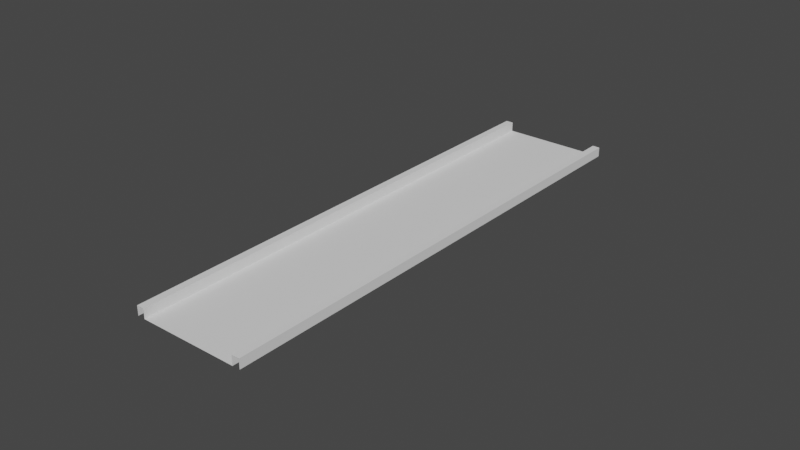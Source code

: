 # Source: Prototype_Track.blend  (saved by Blender 2.80.75; exported with 4.5.12 LTS)
import bpy
from mathutils import Matrix  # noqa: F401  (used for matrix-valued properties, if any)

bpy.ops.wm.read_factory_settings(use_empty=True)
scene = bpy.context.scene
scene.name = 'Scene'

# ---- collections
col_collection = bpy.data.collections.new('Collection'); scene.collection.children.link(col_collection)

# ---- world
world_world = bpy.data.worlds.new('World'); scene.world = world_world
world_world.use_nodes = True; world_world.node_tree.nodes.clear()
_N = world_world.node_tree.nodes; _L = world_world.node_tree.links
n0 = _N.new('ShaderNodeOutputWorld'); n0.name = 'World Output'; n0.location = (300, 300)
n1 = _N.new('ShaderNodeBackground'); n1.name = 'Background'; n1.location = (10, 300)
n1.inputs[0].default_value = (0.05088, 0.05088, 0.05088, 1.0)
_L.new(n1.outputs[0], n0.inputs[0])
n0.is_active_output = True
world_world.color = (0.05088, 0.05088, 0.05088)
world_world.use_sun_shadow = False
world_world.sun_shadow_jitter_overblur = 0.0

# ---- meshes
me_plane_001 = bpy.data.meshes.new('Plane.001')
me_plane_001.from_pydata([(-1.0, 1.0, 0.0), (1.0, 1.0, 0.0), (-1.0, 9.0, 0.0), (1.0, 9.0, 0.0), (1.0, 4.613, 0.1911), (1.0, 4.355, 0.1911), (1.0, 4.097, 0.1911), (1.0, 3.839, 0.1911), (1.0, 3.581, 0.1911), (1.0, 3.323, 0.1911), (1.0, 3.065, 0.1911), (1.0, 2.806, 0.1911), (1.0, 2.548, 0.1911), (1.0, 2.29, 0.1911), (1.0, 2.032, 0.1911), (1.0, 1.774, 0.1911), (1.0, 1.516, 0.1911), (1.0, 1.258, 0.1911), (-1.0, 1.258, 0.1911), (-1.0, 1.516, 0.1911), (-1.0, 1.774, 0.1911), (-1.0, 2.032, 0.1911), (-1.0, 2.29, 0.1911), (-1.0, 2.548, 0.1911), (-1.0, 2.806, 0.1911), (-1.0, 3.065, 0.1911), (-1.0, 3.323, 0.1911), (-1.0, 3.581, 0.1911), (-1.0, 3.839, 0.1911), (-1.0, 4.097, 0.1911), (-1.0, 1.0, 0.1911), (1.0, 1.0, 0.1911), (-1.0, 9.0, 0.1911), (1.0, 9.0, 0.1911), (-1.0, 4.355, 0.1911), (-1.0, 4.613, 0.1911), (-1.0, 4.871, 0.1911), (-1.0, 5.129, 0.1911), (-1.0, 5.387, 0.1911), (-1.0, 5.645, 0.1911), (-1.0, 5.903, 0.1911), (-1.0, 6.161, 0.1911), (-1.0, 6.419, 0.1911), (-1.0, 6.677, 0.1911), (-1.0, 6.935, 0.1911), (-1.0, 7.194, 0.1911), (-1.0, 7.452, 0.1911), (-1.0, 7.71, 0.1911), (-1.0, 7.968, 0.1911), (-1.0, 8.226, 0.1911), (-1.0, 8.484, 0.1911), (-1.0, 8.742, 0.1911), (1.0, 8.742, 0.0), (1.0, 8.484, 0.0), (1.0, 8.226, 0.0), (1.0, 7.968, 0.0), (1.0, 7.71, 0.0), (1.0, 7.452, 0.0), (1.0, 7.194, 0.0), (1.0, 6.935, 0.0), (-1.151, 1.0, 0.1911), (1.151, 1.0, 0.1911), (-1.151, 9.0, 0.1911), (1.151, 9.0, 0.1911), (1.0, 6.677, 0.0), (1.0, 6.419, 0.0), (1.0, 6.161, 0.0), (1.0, 5.903, 0.0), (1.0, 5.645, 0.0), (1.0, 5.387, 0.0), (1.0, 5.129, 0.0), (1.0, 4.871, 0.0), (1.0, 4.613, 0.0), (1.0, 4.355, 0.0), (1.0, 4.097, 0.0), (1.0, 3.839, 0.0), (1.0, 3.581, 0.0), (1.0, 3.323, 0.0), (1.0, 3.065, 0.0), (1.0, 2.806, 0.0), (1.0, 2.548, 0.0), (1.0, 2.29, 0.0), (1.0, 2.032, 0.0), (1.0, 1.774, 0.0), (1.0, 1.516, 0.0), (1.0, 1.258, 0.0), (-1.0, 1.258, 0.0), (-1.0, 1.516, 0.0), (-1.0, 1.774, 0.0), (-1.0, 2.032, 0.0), (-1.151, 1.0, 0.0), (1.151, 1.0, 0.0), (-1.151, 9.0, 0.0), (1.151, 9.0, 0.0), (-1.0, 2.29, 0.0), (-1.0, 2.548, 0.0), (-1.0, 2.806, 0.0), (-1.0, 3.065, 0.0), (-1.0, 3.323, 0.0), (-1.0, 3.581, 0.0), (-1.0, 3.839, 0.0), (-1.0, 4.097, 0.0), (-1.0, 4.355, 0.0), (-1.0, 4.613, 0.0), (-1.0, 4.871, 0.0), (-1.0, 5.129, 0.0), (-1.0, 5.387, 0.0), (-1.0, 5.645, 0.0), (-1.0, 5.903, 0.0), (-1.0, 6.161, 0.0), (-1.0, 6.419, 0.0), (-1.0, 6.677, 0.0), (-1.0, 6.935, 0.0), (-1.0, 7.194, 0.0), (-1.0, 7.452, 0.0), (-1.0, 7.71, 0.0), (-1.0, 7.968, 0.0), (-1.0, 8.226, 0.0), (-1.0, 8.484, 0.0), (-1.0, 8.742, 0.0), (1.0, 4.871, 0.1911), (1.0, 5.129, 0.1911), (1.0, 5.387, 0.1911), (1.0, 5.645, 0.1911), (1.0, 5.903, 0.1911), (1.0, 6.161, 0.1911), (1.0, 6.419, 0.1911), (1.0, 6.677, 0.1911), (1.0, 6.935, 0.1911), (1.0, 7.194, 0.1911), (1.0, 7.452, 0.1911), (1.0, 7.71, 0.1911), (1.0, 7.968, 0.1911), (1.0, 8.226, 0.1911), (1.0, 8.484, 0.1911), (1.0, 8.742, 0.1911), (-1.151, 8.742, 0.1911), (-1.151, 8.484, 0.1911), (-1.151, 8.226, 0.1911), (-1.151, 7.968, 0.1911), (-1.151, 7.71, 0.1911), (-1.151, 7.452, 0.1911), (-1.151, 7.194, 0.1911), (-1.151, 6.935, 0.1911), (-1.151, 6.677, 0.1911), (-1.151, 6.419, 0.1911), (-1.151, 6.161, 0.1911), (-1.151, 5.903, 0.1911), (-1.151, 5.645, 0.1911), (-1.151, 5.387, 0.1911), (-1.151, 5.129, 0.1911), (-1.151, 4.871, 0.1911), (-1.151, 4.613, 0.1911), (-1.151, 4.355, 0.1911), (-1.151, 4.097, 0.1911), (-1.151, 3.839, 0.1911), (-1.151, 3.581, 0.1911), (-1.151, 3.323, 0.1911), (-1.151, 3.065, 0.1911), (-1.151, 2.806, 0.1911), (-1.151, 2.548, 0.1911), (-1.151, 2.29, 0.1911), (-1.151, 2.032, 0.1911), (-1.151, 1.774, 0.1911), (-1.151, 1.516, 0.1911), (-1.151, 1.258, 0.1911), (1.151, 1.258, 0.1911), (1.151, 1.516, 0.1911), (1.151, 1.774, 0.1911), (1.151, 2.032, 0.1911), (1.151, 2.29, 0.1911), (1.151, 2.548, 0.1911), (1.151, 2.806, 0.1911), (1.151, 3.065, 0.1911), (1.151, 3.323, 0.1911), (1.151, 3.581, 0.1911), (1.151, 3.839, 0.1911), (1.151, 4.097, 0.1911), (1.151, 4.355, 0.1911), (1.151, 4.613, 0.1911), (1.151, 4.871, 0.1911), (1.151, 5.129, 0.1911), (1.151, 5.387, 0.1911), (1.151, 5.645, 0.1911), (1.151, 5.903, 0.1911), (1.151, 6.161, 0.1911), (1.151, 6.419, 0.1911), (1.151, 6.677, 0.1911), (1.151, 6.935, 0.1911), (1.151, 7.194, 0.1911), (1.151, 7.452, 0.1911), (1.151, 7.71, 0.1911), (1.151, 7.968, 0.1911), (1.151, 8.226, 0.1911), (1.151, 8.484, 0.1911), (1.151, 8.742, 0.1911), (-1.151, 8.742, 0.0), (-1.151, 8.484, 0.0), (-1.151, 8.226, 0.0), (-1.151, 7.968, 0.0), (-1.151, 7.71, 0.0), (-1.151, 7.452, 0.0), (-1.151, 7.194, 0.0), (-1.151, 6.935, 0.0), (-1.151, 6.677, 0.0), (-1.151, 6.419, 0.0), (-1.151, 6.161, 0.0), (-1.151, 5.903, 0.0), (-1.151, 5.645, 0.0), (-1.151, 5.387, 0.0), (-1.151, 5.129, 0.0), (-1.151, 4.871, 0.0), (-1.151, 4.613, 0.0), (-1.151, 4.355, 0.0), (-1.151, 4.097, 0.0), (-1.151, 3.839, 0.0), (-1.151, 3.581, 0.0), (-1.151, 3.323, 0.0), (-1.151, 3.065, 0.0), (-1.151, 2.806, 0.0), (-1.151, 2.548, 0.0), (-1.151, 2.29, 0.0), (-1.151, 2.032, 0.0), (-1.151, 1.774, 0.0), (-1.151, 1.516, 0.0), (-1.151, 1.258, 0.0), (1.151, 1.258, 0.0), (1.151, 1.516, 0.0), (1.151, 1.774, 0.0), (1.151, 2.032, 0.0), (1.151, 2.29, 0.0), (1.151, 2.548, 0.0), (1.151, 2.806, 0.0), (1.151, 3.065, 0.0), (1.151, 3.323, 0.0), (1.151, 3.581, 0.0), (1.151, 3.839, 0.0), (1.151, 4.097, 0.0), (1.151, 4.355, 0.0), (1.151, 4.613, 0.0), (1.151, 4.871, 0.0), (1.151, 5.129, 0.0), (1.151, 5.387, 0.0), (1.151, 5.645, 0.0), (1.151, 5.903, 0.0), (1.151, 6.161, 0.0), (1.151, 6.419, 0.0), (1.151, 6.677, 0.0), (1.151, 6.935, 0.0), (1.151, 7.194, 0.0), (1.151, 7.452, 0.0), (1.151, 7.71, 0.0), (1.151, 7.968, 0.0), (1.151, 8.226, 0.0), (1.151, 8.484, 0.0), (1.151, 8.742, 0.0)], [], [(122, 182, 183, 123), (134, 194, 195, 135), (51, 136, 137, 50), (133, 193, 194, 134), (132, 192, 193, 133), (131, 191, 192, 132), (130, 190, 191, 131), (129, 189, 190, 130), (128, 188, 189, 129), (127, 187, 188, 128), (126, 186, 187, 127), (125, 185, 186, 126), (124, 184, 185, 125), (52, 3, 2, 119), (4, 179, 180, 120), (5, 178, 179, 4), (123, 183, 184, 124), (121, 181, 182, 122), (7, 176, 177, 6), (9, 174, 175, 8), (11, 172, 173, 10), (10, 173, 174, 9), (86, 18, 30, 0), (12, 171, 172, 11), (13, 170, 171, 12), (16, 167, 168, 15), (156, 216, 217, 157), (8, 175, 176, 7), (17, 166, 167, 16), (31, 61, 166, 17), (14, 169, 170, 13), (15, 168, 169, 14), (164, 224, 225, 165), (163, 223, 224, 164), (162, 222, 223, 163), (161, 221, 222, 162), (160, 220, 221, 161), (159, 219, 220, 160), (158, 218, 219, 159), (52, 135, 33, 3), (120, 180, 181, 121), (6, 177, 178, 5), (153, 213, 214, 154), (152, 212, 213, 153), (157, 217, 218, 158), (155, 215, 216, 156), (150, 210, 211, 151), (149, 209, 210, 150), (148, 208, 209, 149), (147, 207, 208, 148), (146, 206, 207, 147), (145, 205, 206, 146), (144, 204, 205, 145), (142, 202, 203, 143), (18, 165, 60, 30), (143, 203, 204, 144), (190, 250, 251, 191), (139, 199, 200, 140), (138, 198, 199, 139), (137, 197, 198, 138), (141, 201, 202, 142), (140, 200, 201, 141), (136, 196, 197, 137), (62, 92, 196, 136), (194, 254, 255, 195), (193, 253, 254, 194), (192, 252, 253, 193), (135, 195, 63, 33), (154, 214, 215, 155), (151, 211, 212, 152), (187, 247, 248, 188), (186, 246, 247, 187), (191, 251, 252, 192), (189, 249, 250, 190), (184, 244, 245, 185), (183, 243, 244, 184), (182, 242, 243, 183), (180, 240, 241, 181), (165, 225, 90, 60), (181, 241, 242, 182), (61, 91, 226, 166), (177, 237, 238, 178), (176, 236, 237, 177), (175, 235, 236, 176), (179, 239, 240, 180), (178, 238, 239, 179), (174, 234, 235, 175), (173, 233, 234, 174), (172, 232, 233, 173), (171, 231, 232, 172), (170, 230, 231, 171), (169, 229, 230, 170), (168, 228, 229, 169), (167, 227, 228, 168), (166, 226, 227, 167), (195, 255, 93, 63), (188, 248, 249, 189), (185, 245, 246, 186), (32, 62, 136, 51), (50, 137, 138, 49), (49, 138, 139, 48), (48, 139, 140, 47), (47, 140, 141, 46), (46, 141, 142, 45), (45, 142, 143, 44), (44, 143, 144, 43), (43, 144, 145, 42), (42, 145, 146, 41), (41, 146, 147, 40), (40, 147, 148, 39), (39, 148, 149, 38), (38, 149, 150, 37), (37, 150, 151, 36), (36, 151, 152, 35), (35, 152, 153, 34), (34, 153, 154, 29), (29, 154, 155, 28), (28, 155, 156, 27), (27, 156, 157, 26), (26, 157, 158, 25), (25, 158, 159, 24), (24, 159, 160, 23), (23, 160, 161, 22), (22, 161, 162, 21), (21, 162, 163, 20), (20, 163, 164, 19), (19, 164, 165, 18), (1, 31, 17, 85), (85, 17, 16, 84), (84, 16, 15, 83), (83, 15, 14, 82), (82, 14, 13, 81), (81, 13, 12, 80), (80, 12, 11, 79), (79, 11, 10, 78), (78, 10, 9, 77), (77, 9, 8, 76), (76, 8, 7, 75), (75, 7, 6, 74), (74, 6, 5, 73), (73, 5, 4, 72), (72, 4, 120, 71), (71, 120, 121, 70), (70, 121, 122, 69), (69, 122, 123, 68), (68, 123, 124, 67), (67, 124, 125, 66), (66, 125, 126, 65), (65, 126, 127, 64), (64, 127, 128, 59), (59, 128, 129, 58), (58, 129, 130, 57), (57, 130, 131, 56), (56, 131, 132, 55), (55, 132, 133, 54), (54, 133, 134, 53), (53, 134, 135, 52), (2, 32, 51, 119), (119, 51, 50, 118), (118, 50, 49, 117), (117, 49, 48, 116), (116, 48, 47, 115), (115, 47, 46, 114), (114, 46, 45, 113), (113, 45, 44, 112), (112, 44, 43, 111), (111, 43, 42, 110), (110, 42, 41, 109), (109, 41, 40, 108), (108, 40, 39, 107), (107, 39, 38, 106), (106, 38, 37, 105), (105, 37, 36, 104), (104, 36, 35, 103), (103, 35, 34, 102), (102, 34, 29, 101), (101, 29, 28, 100), (100, 28, 27, 99), (99, 27, 26, 98), (98, 26, 25, 97), (97, 25, 24, 96), (96, 24, 23, 95), (95, 23, 22, 94), (94, 22, 21, 89), (89, 21, 20, 88), (88, 20, 19, 87), (87, 19, 18, 86), (1, 85, 86, 0), (85, 84, 87, 86), (84, 83, 88, 87), (83, 82, 89, 88), (82, 81, 94, 89), (81, 80, 95, 94), (80, 79, 96, 95), (79, 78, 97, 96), (78, 77, 98, 97), (77, 76, 99, 98), (76, 75, 100, 99), (75, 74, 101, 100), (74, 73, 102, 101), (73, 72, 103, 102), (72, 71, 104, 103), (71, 70, 105, 104), (70, 69, 106, 105), (69, 68, 107, 106), (68, 67, 108, 107), (67, 66, 109, 108), (66, 65, 110, 109), (65, 64, 111, 110), (64, 59, 112, 111), (59, 58, 113, 112), (58, 57, 114, 113), (57, 56, 115, 114), (56, 55, 116, 115), (55, 54, 117, 116), (54, 53, 118, 117), (53, 52, 119, 118)])
_uv = me_plane_001.uv_layers.new(name='UVMap')
_uv.uv.foreach_set('vector', [1.0, 0.5484, 1.0, 0.5484, 1.0, 0.5806, 1.0, 0.5806, 1.0, 0.9355, 1.0, 0.9355, 1.0, 0.9677, 1.0, 0.9677, 0.0, 0.9677, 0.0, 0.9677, 0.0, 0.9355, 0.0, 0.9355, 1.0, 0.9032, 1.0, 0.9032, 1.0, 0.9355, 1.0, 0.9355, 1.0, 0.871, 1.0, 0.871, 1.0, 0.9032, 1.0, 0.9032, 1.0, 0.8387, 1.0, 0.8387, 1.0, 0.871, 1.0, 0.871, 1.0, 0.8065, 1.0, 0.8065, 1.0, 0.8387, 1.0, 0.8387, 1.0, 0.7742, 1.0, 0.7742, 1.0, 0.8065, 1.0, 0.8065, 1.0, 0.7419, 1.0, 0.7419, 1.0, 0.7742, 1.0, 0.7742, 1.0, 0.7097, 1.0, 0.7097, 1.0, 0.7419, 1.0, 0.7419, 1.0, 0.6774, 1.0, 0.6774, 1.0, 0.7097, 1.0, 0.7097, 1.0, 0.6452, 1.0, 0.6452, 1.0, 0.6774, 1.0, 0.6774, 1.0, 0.6129, 1.0, 0.6129, 1.0, 0.6452, 1.0, 0.6452, 1.0, 0.9677, 1.0, 1.0, 0.0, 1.0, 0.0, 0.9677, 1.0, 0.4516, 1.0, 0.4516, 1.0, 0.4839, 1.0, 0.4839, 1.0, 0.4194, 1.0, 0.4194, 1.0, 0.4516, 1.0, 0.4516, 1.0, 0.5806, 1.0, 0.5806, 1.0, 0.6129, 1.0, 0.6129, 1.0, 0.5161, 1.0, 0.5161, 1.0, 0.5484, 1.0, 0.5484, 1.0, 0.3548, 1.0, 0.3548, 1.0, 0.3871, 1.0, 0.3871, 1.0, 0.2903, 1.0, 0.2903, 1.0, 0.3226, 1.0, 0.3226, 1.0, 0.2258, 1.0, 0.2258, 1.0, 0.2581, 1.0, 0.2581, 1.0, 0.2581, 1.0, 0.2581, 1.0, 0.2903, 1.0, 0.2903, 0.0, 0.03226, 0.0, 0.03226, 0.0, 0.0, 0.0, 0.0, 1.0, 0.1935, 1.0, 0.1935, 1.0, 0.2258, 1.0, 0.2258, 1.0, 0.1613, 1.0, 0.1613, 1.0, 0.1935, 1.0, 0.1935, 1.0, 0.06452, 1.0, 0.06452, 1.0, 0.09677, 1.0, 0.09677, 0.0, 0.3226, 0.0, 0.3226, 0.0, 0.2903, 0.0, 0.2903, 1.0, 0.3226, 1.0, 0.3226, 1.0, 0.3548, 1.0, 0.3548, 1.0, 0.03226, 1.0, 0.03226, 1.0, 0.06452, 1.0, 0.06452, 1.0, 0.0, 1.0, 0.0, 1.0, 0.03226, 1.0, 0.03226, 1.0, 0.129, 1.0, 0.129, 1.0, 0.1613, 1.0, 0.1613, 1.0, 0.09677, 1.0, 0.09677, 1.0, 0.129, 1.0, 0.129, 0.0, 0.06452, 0.0, 0.06452, 0.0, 0.03226, 0.0, 0.03226, 0.0, 0.09677, 0.0, 0.09677, 0.0, 0.06452, 0.0, 0.06452, 0.0, 0.129, 0.0, 0.129, 0.0, 0.09677, 0.0, 0.09677, 0.0, 0.1613, 0.0, 0.1613, 0.0, 0.129, 0.0, 0.129, 0.0, 0.1935, 0.0, 0.1935, 0.0, 0.1613, 0.0, 0.1613, 0.0, 0.2258, 0.0, 0.2258, 0.0, 0.1935, 0.0, 0.1935, 0.0, 0.2581, 0.0, 0.2581, 0.0, 0.2258, 0.0, 0.2258, 1.0, 0.9677, 1.0, 0.9677, 1.0, 1.0, 1.0, 1.0, 1.0, 0.4839, 1.0, 0.4839, 1.0, 0.5161, 1.0, 0.5161, 1.0, 0.3871, 1.0, 0.3871, 1.0, 0.4194, 1.0, 0.4194, 0.0, 0.4194, 0.0, 0.4194, 0.0, 0.3871, 0.0, 0.3871, 0.0, 0.4516, 0.0, 0.4516, 0.0, 0.4194, 0.0, 0.4194, 0.0, 0.2903, 0.0, 0.2903, 0.0, 0.2581, 0.0, 0.2581, 0.0, 0.3548, 0.0, 0.3548, 0.0, 0.3226, 0.0, 0.3226, 0.0, 0.5161, 0.0, 0.5161, 0.0, 0.4839, 0.0, 0.4839, 0.0, 0.5484, 0.0, 0.5484, 0.0, 0.5161, 0.0, 0.5161, 0.0, 0.5806, 0.0, 0.5806, 0.0, 0.5484, 0.0, 0.5484, 0.0, 0.6129, 0.0, 0.6129, 0.0, 0.5806, 0.0, 0.5806, 0.0, 0.6452, 0.0, 0.6452, 0.0, 0.6129, 0.0, 0.6129, 0.0, 0.6774, 0.0, 0.6774, 0.0, 0.6452, 0.0, 0.6452, 0.0, 0.7097, 0.0, 0.7097, 0.0, 0.6774, 0.0, 0.6774, 0.0, 0.7742, 0.0, 0.7742, 0.0, 0.7419, 0.0, 0.7419, 0.0, 0.03226, 0.0, 0.03226, 0.0, 0.0, 0.0, 0.0, 0.0, 0.7419, 0.0, 0.7419, 0.0, 0.7097, 0.0, 0.7097, 1.0, 0.8065, 1.0, 0.8065, 1.0, 0.8387, 1.0, 0.8387, 0.0, 0.871, 0.0, 0.871, 0.0, 0.8387, 0.0, 0.8387, 0.0, 0.9032, 0.0, 0.9032, 0.0, 0.871, 0.0, 0.871, 0.0, 0.9355, 0.0, 0.9355, 0.0, 0.9032, 0.0, 0.9032, 0.0, 0.8065, 0.0, 0.8065, 0.0, 0.7742, 0.0, 0.7742, 0.0, 0.8387, 0.0, 0.8387, 0.0, 0.8065, 0.0, 0.8065, 0.0, 0.9677, 0.0, 0.9677, 0.0, 0.9355, 0.0, 0.9355, 0.0, 1.0, 0.0, 1.0, 0.0, 0.9677, 0.0, 0.9677, 1.0, 0.9355, 1.0, 0.9355, 1.0, 0.9677, 1.0, 0.9677, 1.0, 0.9032, 1.0, 0.9032, 1.0, 0.9355, 1.0, 0.9355, 1.0, 0.871, 1.0, 0.871, 1.0, 0.9032, 1.0, 0.9032, 1.0, 0.9677, 1.0, 0.9677, 1.0, 1.0, 1.0, 1.0, 0.0, 0.3871, 0.0, 0.3871, 0.0, 0.3548, 0.0, 0.3548, 0.0, 0.4839, 0.0, 0.4839, 0.0, 0.4516, 0.0, 0.4516, 1.0, 0.7097, 1.0, 0.7097, 1.0, 0.7419, 1.0, 0.7419, 1.0, 0.6774, 1.0, 0.6774, 1.0, 0.7097, 1.0, 0.7097, 1.0, 0.8387, 1.0, 0.8387, 1.0, 0.871, 1.0, 0.871, 1.0, 0.7742, 1.0, 0.7742, 1.0, 0.8065, 1.0, 0.8065, 1.0, 0.6129, 1.0, 0.6129, 1.0, 0.6452, 1.0, 0.6452, 1.0, 0.5806, 1.0, 0.5806, 1.0, 0.6129, 1.0, 0.6129, 1.0, 0.5484, 1.0, 0.5484, 1.0, 0.5806, 1.0, 0.5806, 1.0, 0.4839, 1.0, 0.4839, 1.0, 0.5161, 1.0, 0.5161, 0.0, 0.03226, 0.0, 0.03226, 0.0, 0.0, 0.0, 0.0, 1.0, 0.5161, 1.0, 0.5161, 1.0, 0.5484, 1.0, 0.5484, 1.0, 0.0, 1.0, 0.0, 1.0, 0.03226, 1.0, 0.03226, 1.0, 0.3871, 1.0, 0.3871, 1.0, 0.4194, 1.0, 0.4194, 1.0, 0.3548, 1.0, 0.3548, 1.0, 0.3871, 1.0, 0.3871, 1.0, 0.3226, 1.0, 0.3226, 1.0, 0.3548, 1.0, 0.3548, 1.0, 0.4516, 1.0, 0.4516, 1.0, 0.4839, 1.0, 0.4839, 1.0, 0.4194, 1.0, 0.4194, 1.0, 0.4516, 1.0, 0.4516, 1.0, 0.2903, 1.0, 0.2903, 1.0, 0.3226, 1.0, 0.3226, 1.0, 0.2581, 1.0, 0.2581, 1.0, 0.2903, 1.0, 0.2903, 1.0, 0.2258, 1.0, 0.2258, 1.0, 0.2581, 1.0, 0.2581, 1.0, 0.1935, 1.0, 0.1935, 1.0, 0.2258, 1.0, 0.2258, 1.0, 0.1613, 1.0, 0.1613, 1.0, 0.1935, 1.0, 0.1935, 1.0, 0.129, 1.0, 0.129, 1.0, 0.1613, 1.0, 0.1613, 1.0, 0.09677, 1.0, 0.09677, 1.0, 0.129, 1.0, 0.129, 1.0, 0.06452, 1.0, 0.06452, 1.0, 0.09677, 1.0, 0.09677, 1.0, 0.03226, 1.0, 0.03226, 1.0, 0.06452, 1.0, 0.06452, 1.0, 0.9677, 1.0, 0.9677, 1.0, 1.0, 1.0, 1.0, 1.0, 0.7419, 1.0, 0.7419, 1.0, 0.7742, 1.0, 0.7742, 1.0, 0.6452, 1.0, 0.6452, 1.0, 0.6774, 1.0, 0.6774, 0.0, 1.0, 0.0, 1.0, 0.0, 0.9677, 0.0, 0.9677, 0.0, 0.9355, 0.0, 0.9355, 0.0, 0.9032, 0.0, 0.9032, 0.0, 0.9032, 0.0, 0.9032, 0.0, 0.871, 0.0, 0.871, 0.0, 0.871, 0.0, 0.871, 0.0, 0.8387, 0.0, 0.8387, 0.0, 0.8387, 0.0, 0.8387, 0.0, 0.8065, 0.0, 0.8065, 0.0, 0.8065, 0.0, 0.8065, 0.0, 0.7742, 0.0, 0.7742, 0.0, 0.7742, 0.0, 0.7742, 0.0, 0.7419, 0.0, 0.7419, 0.0, 0.7419, 0.0, 0.7419, 0.0, 0.7097, 0.0, 0.7097, 0.0, 0.7097, 0.0, 0.7097, 0.0, 0.6774, 0.0, 0.6774, 0.0, 0.6774, 0.0, 0.6774, 0.0, 0.6452, 0.0, 0.6452, 0.0, 0.6452, 0.0, 0.6452, 0.0, 0.6129, 0.0, 0.6129, 0.0, 0.6129, 0.0, 0.6129, 0.0, 0.5806, 0.0, 0.5806, 0.0, 0.5806, 0.0, 0.5806, 0.0, 0.5484, 0.0, 0.5484, 0.0, 0.5484, 0.0, 0.5484, 0.0, 0.5161, 0.0, 0.5161, 0.0, 0.5161, 0.0, 0.5161, 0.0, 0.4839, 0.0, 0.4839, 0.0, 0.4839, 0.0, 0.4839, 0.0, 0.4516, 0.0, 0.4516, 0.0, 0.4516, 0.0, 0.4516, 0.0, 0.4194, 0.0, 0.4194, 0.0, 0.4194, 0.0, 0.4194, 0.0, 0.3871, 0.0, 0.3871, 0.0, 0.3871, 0.0, 0.3871, 0.0, 0.3548, 0.0, 0.3548, 0.0, 0.3548, 0.0, 0.3548, 0.0, 0.3226, 0.0, 0.3226, 0.0, 0.3226, 0.0, 0.3226, 0.0, 0.2903, 0.0, 0.2903, 0.0, 0.2903, 0.0, 0.2903, 0.0, 0.2581, 0.0, 0.2581, 0.0, 0.2581, 0.0, 0.2581, 0.0, 0.2258, 0.0, 0.2258, 0.0, 0.2258, 0.0, 0.2258, 0.0, 0.1935, 0.0, 0.1935, 0.0, 0.1935, 0.0, 0.1935, 0.0, 0.1613, 0.0, 0.1613, 0.0, 0.1613, 0.0, 0.1613, 0.0, 0.129, 0.0, 0.129, 0.0, 0.129, 0.0, 0.129, 0.0, 0.09677, 0.0, 0.09677, 0.0, 0.09677, 0.0, 0.09677, 0.0, 0.06452, 0.0, 0.06452, 0.0, 0.06452, 0.0, 0.06452, 0.0, 0.03226, 0.0, 0.03226, 1.0, 0.0, 1.0, 0.0, 1.0, 0.03226, 1.0, 0.03226, 1.0, 0.03226, 1.0, 0.03226, 1.0, 0.06452, 1.0, 0.06452, 1.0, 0.06452, 1.0, 0.06452, 1.0, 0.09677, 1.0, 0.09677, 1.0, 0.09677, 1.0, 0.09677, 1.0, 0.129, 1.0, 0.129, 1.0, 0.129, 1.0, 0.129, 1.0, 0.1613, 1.0, 0.1613, 1.0, 0.1613, 1.0, 0.1613, 1.0, 0.1935, 1.0, 0.1935, 1.0, 0.1935, 1.0, 0.1935, 1.0, 0.2258, 1.0, 0.2258, 1.0, 0.2258, 1.0, 0.2258, 1.0, 0.2581, 1.0, 0.2581, 1.0, 0.2581, 1.0, 0.2581, 1.0, 0.2903, 1.0, 0.2903, 1.0, 0.2903, 1.0, 0.2903, 1.0, 0.3226, 1.0, 0.3226, 1.0, 0.3226, 1.0, 0.3226, 1.0, 0.3548, 1.0, 0.3548, 1.0, 0.3548, 1.0, 0.3548, 1.0, 0.3871, 1.0, 0.3871, 1.0, 0.3871, 1.0, 0.3871, 1.0, 0.4194, 1.0, 0.4194, 1.0, 0.4194, 1.0, 0.4194, 1.0, 0.4516, 1.0, 0.4516, 1.0, 0.4516, 1.0, 0.4516, 1.0, 0.4839, 1.0, 0.4839, 1.0, 0.4839, 1.0, 0.4839, 1.0, 0.5161, 1.0, 0.5161, 1.0, 0.5161, 1.0, 0.5161, 1.0, 0.5484, 1.0, 0.5484, 1.0, 0.5484, 1.0, 0.5484, 1.0, 0.5806, 1.0, 0.5806, 1.0, 0.5806, 1.0, 0.5806, 1.0, 0.6129, 1.0, 0.6129, 1.0, 0.6129, 1.0, 0.6129, 1.0, 0.6452, 1.0, 0.6452, 1.0, 0.6452, 1.0, 0.6452, 1.0, 0.6774, 1.0, 0.6774, 1.0, 0.6774, 1.0, 0.6774, 1.0, 0.7097, 1.0, 0.7097, 1.0, 0.7097, 1.0, 0.7097, 1.0, 0.7419, 1.0, 0.7419, 1.0, 0.7419, 1.0, 0.7419, 1.0, 0.7742, 1.0, 0.7742, 1.0, 0.7742, 1.0, 0.7742, 1.0, 0.8065, 1.0, 0.8065, 1.0, 0.8065, 1.0, 0.8065, 1.0, 0.8387, 1.0, 0.8387, 1.0, 0.8387, 1.0, 0.8387, 1.0, 0.871, 1.0, 0.871, 1.0, 0.871, 1.0, 0.871, 1.0, 0.9032, 1.0, 0.9032, 1.0, 0.9032, 1.0, 0.9032, 1.0, 0.9355, 1.0, 0.9355, 1.0, 0.9355, 1.0, 0.9355, 1.0, 0.9677, 1.0, 0.9677, 0.0, 1.0, 0.0, 1.0, 0.0, 0.9677, 0.0, 0.9677, 0.0, 0.9677, 0.0, 0.9677, 0.0, 0.9355, 0.0, 0.9355, 0.0, 0.9355, 0.0, 0.9355, 0.0, 0.9032, 0.0, 0.9032, 0.0, 0.9032, 0.0, 0.9032, 0.0, 0.871, 0.0, 0.871, 0.0, 0.871, 0.0, 0.871, 0.0, 0.8387, 0.0, 0.8387, 0.0, 0.8387, 0.0, 0.8387, 0.0, 0.8065, 0.0, 0.8065, 0.0, 0.8065, 0.0, 0.8065, 0.0, 0.7742, 0.0, 0.7742, 0.0, 0.7742, 0.0, 0.7742, 0.0, 0.7419, 0.0, 0.7419, 0.0, 0.7419, 0.0, 0.7419, 0.0, 0.7097, 0.0, 0.7097, 0.0, 0.7097, 0.0, 0.7097, 0.0, 0.6774, 0.0, 0.6774, 0.0, 0.6774, 0.0, 0.6774, 0.0, 0.6452, 0.0, 0.6452, 0.0, 0.6452, 0.0, 0.6452, 0.0, 0.6129, 0.0, 0.6129, 0.0, 0.6129, 0.0, 0.6129, 0.0, 0.5806, 0.0, 0.5806, 0.0, 0.5806, 0.0, 0.5806, 0.0, 0.5484, 0.0, 0.5484, 0.0, 0.5484, 0.0, 0.5484, 0.0, 0.5161, 0.0, 0.5161, 0.0, 0.5161, 0.0, 0.5161, 0.0, 0.4839, 0.0, 0.4839, 0.0, 0.4839, 0.0, 0.4839, 0.0, 0.4516, 0.0, 0.4516, 0.0, 0.4516, 0.0, 0.4516, 0.0, 0.4194, 0.0, 0.4194, 0.0, 0.4194, 0.0, 0.4194, 0.0, 0.3871, 0.0, 0.3871, 0.0, 0.3871, 0.0, 0.3871, 0.0, 0.3548, 0.0, 0.3548, 0.0, 0.3548, 0.0, 0.3548, 0.0, 0.3226, 0.0, 0.3226, 0.0, 0.3226, 0.0, 0.3226, 0.0, 0.2903, 0.0, 0.2903, 0.0, 0.2903, 0.0, 0.2903, 0.0, 0.2581, 0.0, 0.2581, 0.0, 0.2581, 0.0, 0.2581, 0.0, 0.2258, 0.0, 0.2258, 0.0, 0.2258, 0.0, 0.2258, 0.0, 0.1935, 0.0, 0.1935, 0.0, 0.1935, 0.0, 0.1935, 0.0, 0.1613, 0.0, 0.1613, 0.0, 0.1613, 0.0, 0.1613, 0.0, 0.129, 0.0, 0.129, 0.0, 0.129, 0.0, 0.129, 0.0, 0.09677, 0.0, 0.09677, 0.0, 0.09677, 0.0, 0.09677, 0.0, 0.06452, 0.0, 0.06452, 0.0, 0.06452, 0.0, 0.06452, 0.0, 0.03226, 0.0, 0.03226, 1.0, 0.0, 1.0, 0.03226, 0.0, 0.03226, 0.0, 0.0, 1.0, 0.03226, 1.0, 0.06452, 0.0, 0.06452, 0.0, 0.03226, 1.0, 0.06452, 1.0, 0.09677, 0.0, 0.09677, 0.0, 0.06452, 1.0, 0.09677, 1.0, 0.129, 0.0, 0.129, 0.0, 0.09677, 1.0, 0.129, 1.0, 0.1613, 0.0, 0.1613, 0.0, 0.129, 1.0, 0.1613, 1.0, 0.1935, 0.0, 0.1935, 0.0, 0.1613, 1.0, 0.1935, 1.0, 0.2258, 0.0, 0.2258, 0.0, 0.1935, 1.0, 0.2258, 1.0, 0.2581, 0.0, 0.2581, 0.0, 0.2258, 1.0, 0.2581, 1.0, 0.2903, 0.0, 0.2903, 0.0, 0.2581, 1.0, 0.2903, 1.0, 0.3226, 0.0, 0.3226, 0.0, 0.2903, 1.0, 0.3226, 1.0, 0.3548, 0.0, 0.3548, 0.0, 0.3226, 1.0, 0.3548, 1.0, 0.3871, 0.0, 0.3871, 0.0, 0.3548, 1.0, 0.3871, 1.0, 0.4194, 0.0, 0.4194, 0.0, 0.3871, 1.0, 0.4194, 1.0, 0.4516, 0.0, 0.4516, 0.0, 0.4194, 1.0, 0.4516, 1.0, 0.4839, 0.0, 0.4839, 0.0, 0.4516, 1.0, 0.4839, 1.0, 0.5161, 0.0, 0.5161, 0.0, 0.4839, 1.0, 0.5161, 1.0, 0.5484, 0.0, 0.5484, 0.0, 0.5161, 1.0, 0.5484, 1.0, 0.5806, 0.0, 0.5806, 0.0, 0.5484, 1.0, 0.5806, 1.0, 0.6129, 0.0, 0.6129, 0.0, 0.5806, 1.0, 0.6129, 1.0, 0.6452, 0.0, 0.6452, 0.0, 0.6129, 1.0, 0.6452, 1.0, 0.6774, 0.0, 0.6774, 0.0, 0.6452, 1.0, 0.6774, 1.0, 0.7097, 0.0, 0.7097, 0.0, 0.6774, 1.0, 0.7097, 1.0, 0.7419, 0.0, 0.7419, 0.0, 0.7097, 1.0, 0.7419, 1.0, 0.7742, 0.0, 0.7742, 0.0, 0.7419, 1.0, 0.7742, 1.0, 0.8065, 0.0, 0.8065, 0.0, 0.7742, 1.0, 0.8065, 1.0, 0.8387, 0.0, 0.8387, 0.0, 0.8065, 1.0, 0.8387, 1.0, 0.871, 0.0, 0.871, 0.0, 0.8387, 1.0, 0.871, 1.0, 0.9032, 0.0, 0.9032, 0.0, 0.871, 1.0, 0.9032, 1.0, 0.9355, 0.0, 0.9355, 0.0, 0.9032, 1.0, 0.9355, 1.0, 0.9677, 0.0, 0.9677, 0.0, 0.9355])
me_plane_001.use_remesh_preserve_volume = False
me_plane_001.use_remesh_preserve_attributes = False
me_plane_001.use_mirror_vertex_groups = False
me_plane_001.update()

# ---- curves / text
cu_beziercurve_001 = bpy.data.curves.new('BezierCurve.001', 'CURVE')
cu_beziercurve_001.dimensions = '3D'
_sp = cu_beziercurve_001.splines.new('BEZIER'); _sp.bezier_points.add(1)
_sp.bezier_points.foreach_set('co', [0.0, -1.0, 0.0, 1.956e-06, 9.0, 0.0])
_sp.bezier_points.foreach_set('handle_left', [1.68e-08, -1.707, -1.18e-07, 1.956e-06, 8.0, 0.0])
_sp.bezier_points.foreach_set('handle_right', [-1.68e-08, -0.2929, 1.18e-07, 1.956e-06, 10.0, 0.0])
for _p, _l, _r in zip(_sp.bezier_points, ['ALIGNED', 'ALIGNED'], ['ALIGNED', 'ALIGNED']): _p.handle_left_type = _l; _p.handle_right_type = _r
_sp.bezier_points.foreach_set('tilt', [1.571, 1.571])
_sp.order_u = 0
_sp.order_v = 0
cu_beziercurve_001.use_path = True
cu_beziercurve_001.use_path_clamp = True
cu_beziercurve_001.use_stretch = True
cu_beziercurve_001.use_deform_bounds = True
cu_beziercurve_001.use_radius = False
cu_beziercurve_001.fill_mode = 'FULL'

# ---- objects
ob_curve = bpy.data.objects.new('Curve', cu_beziercurve_001)
ob_track = bpy.data.objects.new('Track', me_plane_001)
ob_entry_point = bpy.data.objects.new('_Entry Point', None)
ob_exit_point = bpy.data.objects.new('_Exit Point', None)

# ---- transforms, parenting, visibility, modifiers, constraints
ob_curve.location = (8.742e-08, -1.0, 0.0)
ob_curve.rotation_euler = (0.0, -0.0, 3.142)
ob_curve.lineart.crease_threshold = 0.0
ob_track.location = (0.0, 0.0, 0.0)
ob_track.rotation_euler = (0.0, -0.0, 3.142)
ob_track.lineart.crease_threshold = 0.0
_m = ob_track.modifiers.new('Curve', 'CURVE')
_m.object = ob_curve
_m.deform_axis = 'POS_Y'
ob_entry_point.location = (0.0, 0.0, 0.0)
ob_entry_point.rotation_euler = (1.571, 0.0, 0.0)
ob_entry_point.lineart.crease_threshold = 0.0
ob_exit_point.location = (0.0, -10.0, 0.0)
ob_exit_point.rotation_euler = (1.571, 0.0, 0.0)
ob_exit_point.lineart.crease_threshold = 0.0

# ---- collection membership
col_collection.objects.link(ob_curve)
col_collection.objects.link(ob_track)
col_collection.objects.link(ob_entry_point)
col_collection.objects.link(ob_exit_point)

# ---- scene / render settings (as saved in the file)
scene.frame_start = 1; scene.frame_end = 250; scene.frame_set(1)
scene.render.engine = 'BLENDER_EEVEE_NEXT'
scene.cycles.use_denoising = False
scene.cycles.samples = 128
scene.cycles.sampling_pattern = 'TABULATED_SOBOL'
scene.cycles.use_adaptive_sampling = False
scene.cycles.use_light_tree = False
scene.view_settings.view_transform = 'Filmic'
bpy.context.view_layer.update()

# ---- added for rendering (the .blend has no active camera and no usable light): camera, sun
cam_auto = bpy.data.cameras.new('AutoCamera')
cam_auto.lens = 50.0
cam_auto.sensor_width = 36.0
cam_auto.clip_end = 1000.0
ob_auto_camera = bpy.data.objects.new('AutoCamera', cam_auto)
scene.collection.objects.link(ob_auto_camera)
ob_auto_camera.location = (11.4556, -18.7467, 9.16445)
ob_auto_camera.rotation_euler = (1.09748, -7.21219e-08, 0.694738)
scene.camera = ob_auto_camera
light_auto_sun = bpy.data.lights.new('AutoSun', 'SUN')
light_auto_sun.energy = 3.0
light_auto_sun.angle = 0.0523599
ob_auto_sun = bpy.data.objects.new('AutoSun', light_auto_sun)
scene.collection.objects.link(ob_auto_sun)
ob_auto_sun.rotation_euler = (0.872665, 0.174533, 0.523599)
bpy.context.view_layer.update()
